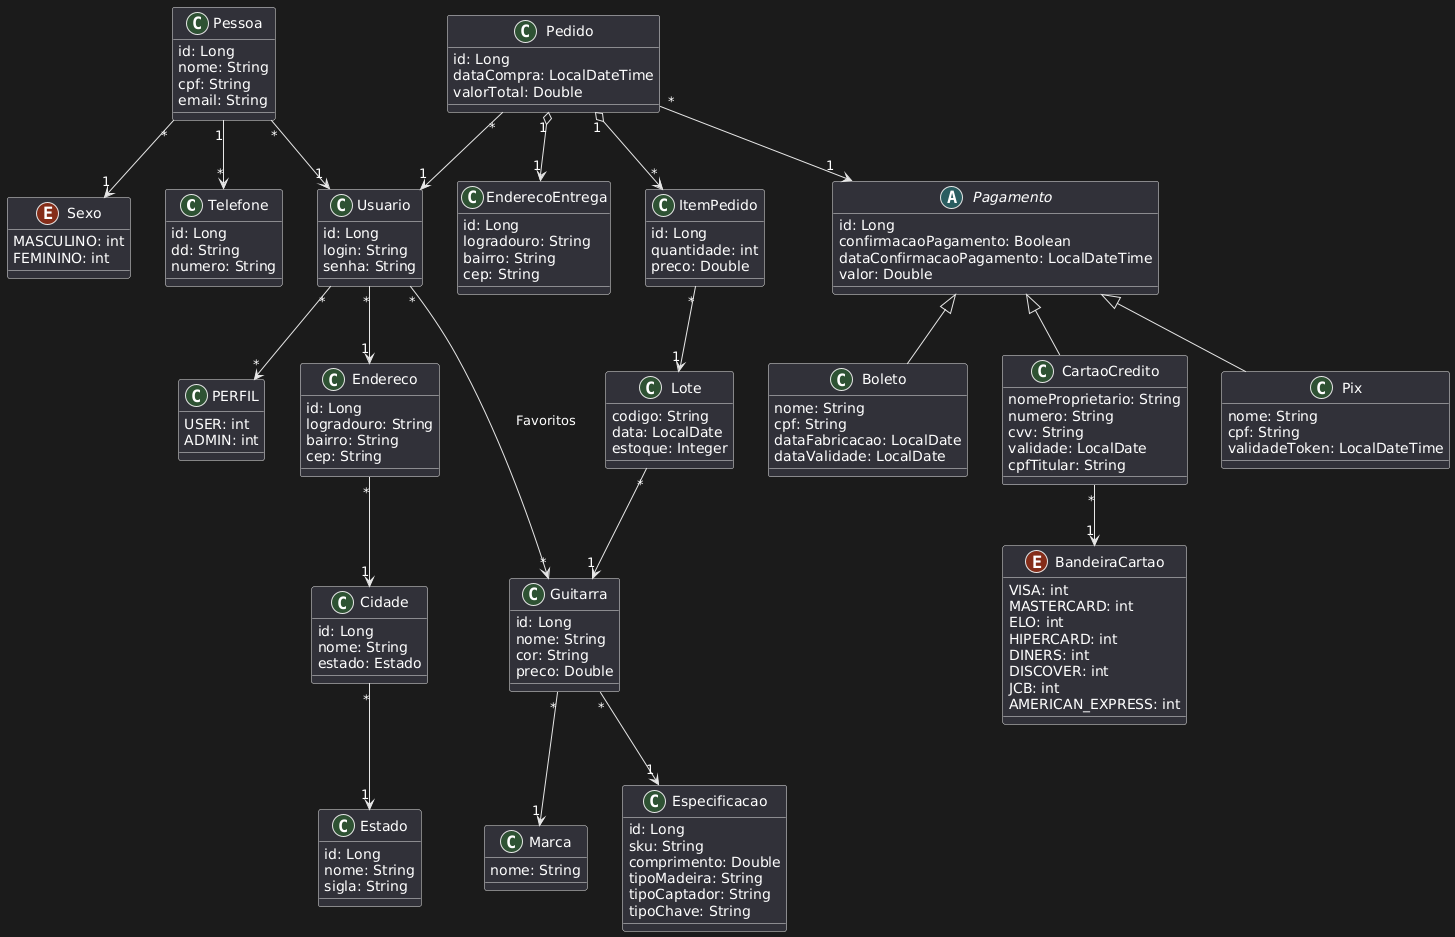

The diagram above was rendered by PlantUML. Its source (embedded in the PNG):
@startuml
class Telefone {
    id: Long
    dd: String
    numero: String
}

class Guitarra {
    id: Long
    nome: String
    cor: String
    preco: Double
}
class Lote {
   codigo: String
   data: LocalDate
   estoque: Integer
   
}

class Marca {
    nome: String
}

class Especificacao {
    id: Long
    sku: String
    comprimento: Double
    tipoMadeira: String
    tipoCaptador: String
    tipoChave: String
}

class Usuario {
    id: Long
    login: String
    senha: String
}

class Pessoa {
    id: Long
    nome: String
    cpf: String
    email: String
}


enum Sexo {
    MASCULINO: int
    FEMININO: int
}

class Endereco {
    id: Long
    logradouro: String
    bairro: String
    cep: String
}

class EnderecoEntrega {
    id: Long
    logradouro: String
    bairro: String
    cep: String
}

class Cidade {
    id: Long
    nome: String
    estado: Estado
}

class Estado {
    id: Long
    nome: String
    sigla: String
}

class Pedido {
    id: Long
    dataCompra: LocalDateTime
    valorTotal: Double
}

class ItemPedido {
    id: Long
    quantidade: int
    preco: Double
}

abstract class Pagamento {
    id: Long
    confirmacaoPagamento: Boolean
    dataConfirmacaoPagamento: LocalDateTime
    valor: Double
}

class CartaoCredito {
    nomeProprietario: String
    numero: String
    cvv: String
    validade: LocalDate
    cpfTitular: String
}

enum BandeiraCartao {
    VISA: int
    MASTERCARD: int
    ELO: int
    HIPERCARD: int
    DINERS: int
    DISCOVER: int
    JCB: int
    AMERICAN_EXPRESS: int
}

class Pix {
    nome: String
    cpf: String
    validadeToken: LocalDateTime
}

class Boleto {
    nome: String
    cpf: String
    dataFabricacao: LocalDate
    dataValidade: LocalDate
}

class PERFIL {
    USER: int
    ADMIN: int
}
Pedido "*" --> "1" Usuario
Pedido "*" --> "1" Pagamento
Pedido "1" o--> "1" EnderecoEntrega
Pedido "1" o--> "*" ItemPedido
ItemPedido "*" --> "1" Lote
Usuario "*" --> "1" Endereco
Usuario "*" --> "*" Guitarra : Favoritos
Usuario "*" --> "*" PERFIL
Guitarra "*" --> "1" Especificacao
Guitarra "*" --> "1" Marca
Pessoa "1" --> "*" Telefone
Pessoa "*" --> "1" Usuario
Pessoa "*" --> "1" Sexo
Lote "*" --> "1" Guitarra
CartaoCredito "*" --> "1" BandeiraCartao
Pagamento <|-- CartaoCredito
Pagamento <|-- Pix
Pagamento <|-- Boleto
Endereco "*" --> "1" Cidade
Cidade "*" --> "1" Estado
@enduml